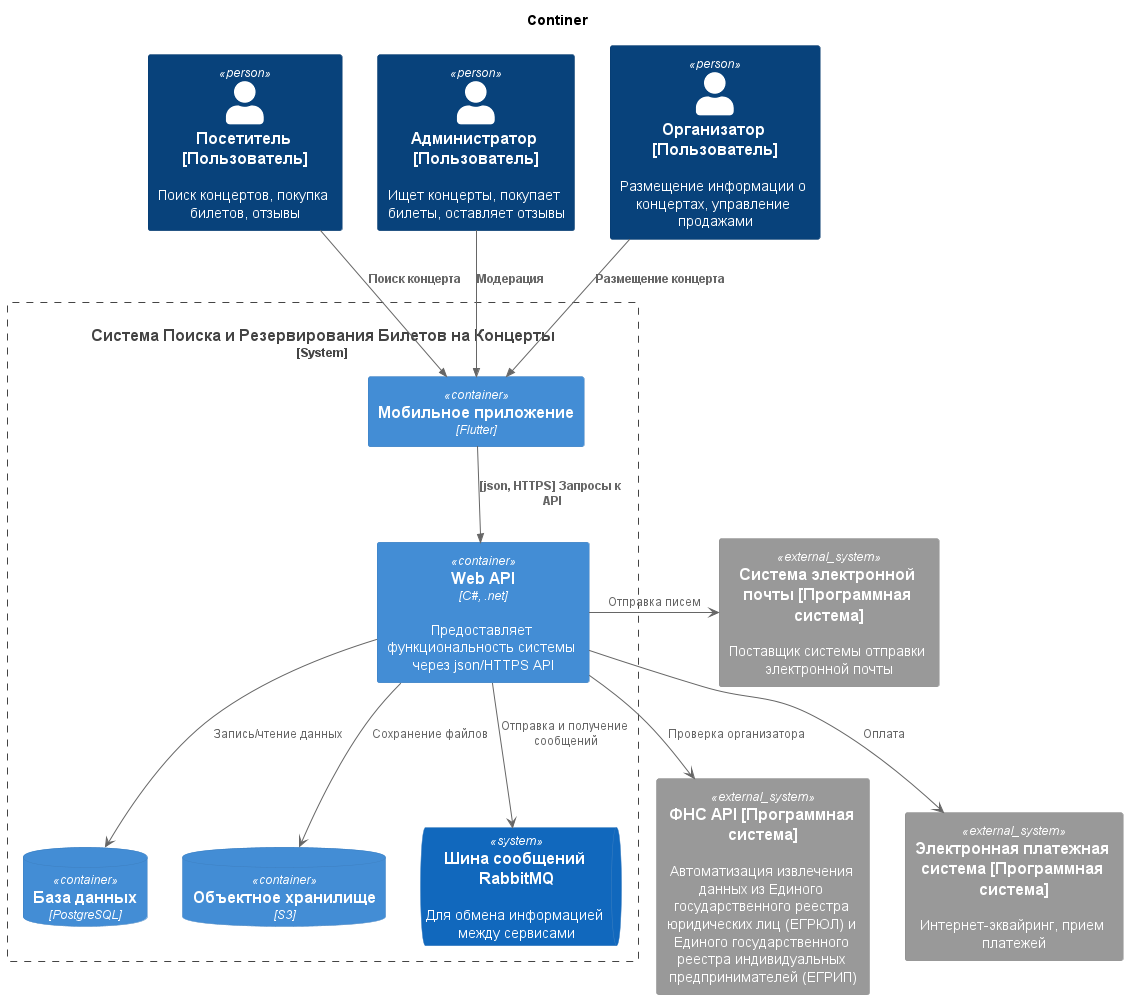

The diagram above was rendered by PlantUML. Its source (embedded in the PNG):
@startuml
!include https://raw.githubusercontent.com/plantuml-stdlib/C4-PlantUML/master/C4_Container.puml

title Continer

Person(Visitor, "Посетитель [Пользователь]", "Поиск концертов, покупка билетов, отзывы")

Person(Administrator, "Администратор [Пользователь]", "Ищет концерты, покупает билеты, оставляет отзывы")

Person(Organizer, "Организатор [Пользователь]", "Размещение информации о концертах, управление продажами")

System_Boundary(search_and_reservation_system, "Система Поиска и Резервирования Билетов на Концерты"){
    Container(mobile_app, "Мобильное приложение", "Flutter", "")

    Container(web_api, "Web API", "C#, .net", "Предоставляет функциональность системы через json/HTTPS API")

    ContainerDb(ReadDataBase, "База данных", "PostgreSQL", "")

    ContainerDb(SaveDataBase, "Объектное хранилище", "S3", "")

    SystemQueue(MessageBus, "Шина сообщений RabbitMQ", "Для обмена информацией между сервисами")
}

System_Ext(FNS, "ФНС API [Программная система]", "Автоматизация извлечения данных из Единого государственного реестра юридических лиц (ЕГРЮЛ) и Единого государственного реестра индивидуальных предпринимателей (ЕГРИП)")

System_Ext(Email, "Cистема электронной почты [Программная система]", "Поставщик системы отправки электронной почты")

System_Ext(PaymentSystem, "Электронная платежная система [Программная система]", "Интернет-эквайринг, прием платежей")

Rel(Visitor, mobile_app, "Поиск концерта")
Rel(Administrator, mobile_app, "Модерация")
Rel(Organizer, mobile_app, "Размещение концерта")

Rel(mobile_app, web_api, "[json, HTTPS] Запросы к API")
web_api --> ReadDataBase : "Запись/чтение данных"
web_api --> SaveDataBase : "Сохранение файлов"
web_api --> MessageBus : "Отправка и получение сообщений"

web_api --> FNS : "Проверка организатора"
web_api -> Email : "Отправка писем"
web_api --> PaymentSystem : "Оплата"
@enduml